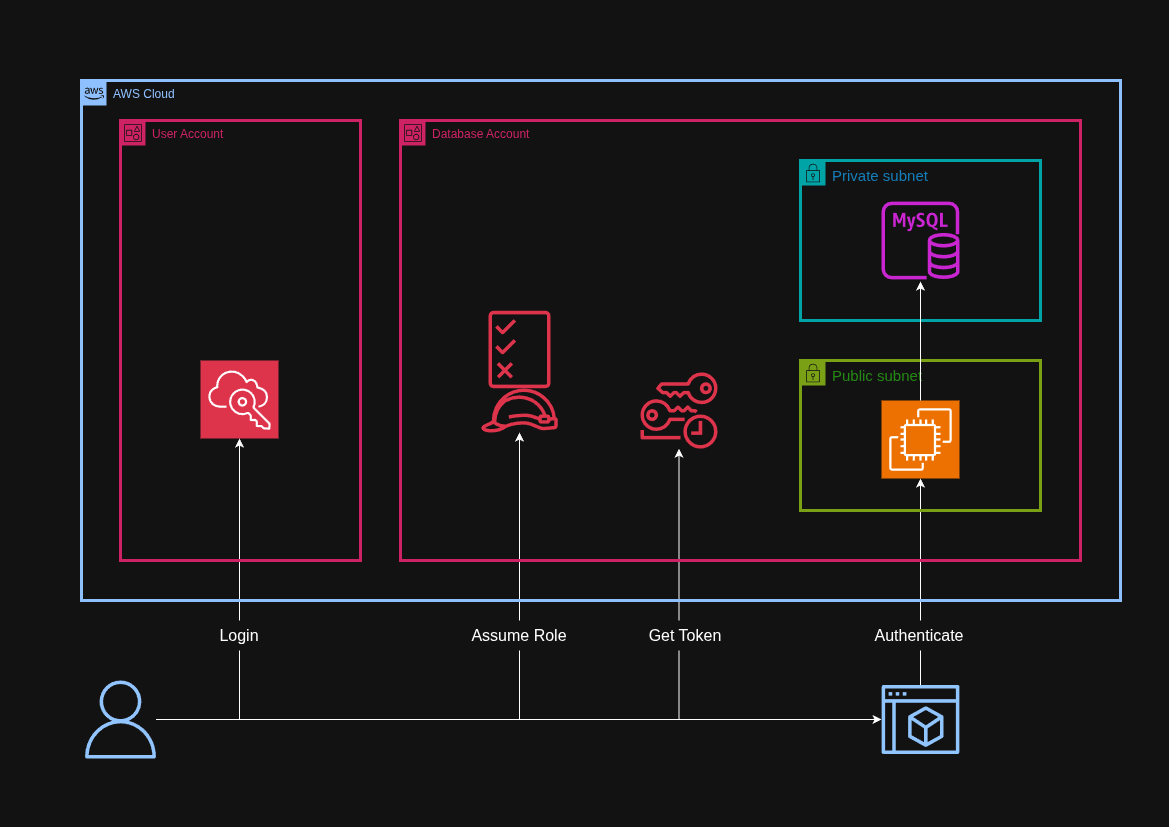

The diagram above was exported from draw.io. Its source (the exported page's mxGraphModel, read from the mxfile embedded in the PNG):
<mxGraphModel dx="2066" dy="1221" grid="1" gridSize="10" guides="1" tooltips="1" connect="1" arrows="1" fold="1" page="1" pageScale="1" pageWidth="1169" pageHeight="827" math="0" shadow="0">
  <root>
    <mxCell id="0" />
    <mxCell id="1" parent="0" />
    <mxCell id="CQkpuFZtgDHbqYA92QFo-4" parent="1" style="sketch=0;outlineConnect=0;fontColor=#232F3E;gradientColor=none;fillColor=#DD344C;strokeColor=none;dashed=0;verticalLabelPosition=bottom;verticalAlign=top;align=center;html=1;fontSize=12;fontStyle=0;aspect=fixed;pointerEvents=1;shape=mxgraph.aws4.permissions;" value="" vertex="1">
      <mxGeometry height="78" width="62" x="488" y="310" as="geometry" />
    </mxCell>
    <mxCell id="CQkpuFZtgDHbqYA92QFo-5" parent="1" style="sketch=0;outlineConnect=0;fontColor=#232F3E;gradientColor=none;fillColor=#DD344C;strokeColor=none;dashed=0;verticalLabelPosition=bottom;verticalAlign=top;align=center;html=1;fontSize=12;fontStyle=0;aspect=fixed;pointerEvents=1;shape=mxgraph.aws4.role;" value="" vertex="1">
      <mxGeometry height="44" width="78" x="480" y="388" as="geometry" />
    </mxCell>
    <mxCell id="CQkpuFZtgDHbqYA92QFo-6" parent="1" style="sketch=0;outlineConnect=0;fontColor=#232F3E;gradientColor=none;fillColor=#DD344C;strokeColor=none;dashed=0;verticalLabelPosition=bottom;verticalAlign=top;align=center;html=1;fontSize=12;fontStyle=0;aspect=fixed;pointerEvents=1;shape=mxgraph.aws4.temporary_security_credential;" value="" vertex="1">
      <mxGeometry height="78" width="77" x="640" y="371" as="geometry" />
    </mxCell>
    <mxCell id="3nci2YtTYtiARwmerplM-2" parent="1" style="sketch=0;points=[[0,0,0],[0.25,0,0],[0.5,0,0],[0.75,0,0],[1,0,0],[0,1,0],[0.25,1,0],[0.5,1,0],[0.75,1,0],[1,1,0],[0,0.25,0],[0,0.5,0],[0,0.75,0],[1,0.25,0],[1,0.5,0],[1,0.75,0]];outlineConnect=0;fontColor=#232F3E;fillColor=#DD344C;strokeColor=#ffffff;dashed=0;verticalLabelPosition=bottom;verticalAlign=top;align=center;html=1;fontSize=12;fontStyle=0;aspect=fixed;shape=mxgraph.aws4.resourceIcon;resIcon=mxgraph.aws4.single_sign_on;" value="" vertex="1">
      <mxGeometry height="78" width="78" x="200" y="360" as="geometry" />
    </mxCell>
    <mxCell id="3nci2YtTYtiARwmerplM-9" edge="1" parent="1" source="3nci2YtTYtiARwmerplM-3" style="edgeStyle=orthogonalEdgeStyle;rounded=0;orthogonalLoop=1;jettySize=auto;html=1;" target="CQkpuFZtgDHbqYA92QFo-5">
      <mxGeometry relative="1" as="geometry">
        <mxPoint x="599" y="430" as="targetPoint" />
      </mxGeometry>
    </mxCell>
    <mxCell id="3nci2YtTYtiARwmerplM-10" edge="1" parent="1" source="3nci2YtTYtiARwmerplM-3" style="edgeStyle=orthogonalEdgeStyle;rounded=0;orthogonalLoop=1;jettySize=auto;html=1;" target="CQkpuFZtgDHbqYA92QFo-6">
      <mxGeometry relative="1" as="geometry" />
    </mxCell>
    <mxCell id="3nci2YtTYtiARwmerplM-12" edge="1" parent="1" source="3nci2YtTYtiARwmerplM-3" style="edgeStyle=orthogonalEdgeStyle;rounded=0;orthogonalLoop=1;jettySize=auto;html=1;" target="3nci2YtTYtiARwmerplM-5">
      <mxGeometry relative="1" as="geometry" />
    </mxCell>
    <mxCell id="3nci2YtTYtiARwmerplM-3" parent="1" style="sketch=0;outlineConnect=0;fontColor=#232F3E;gradientColor=none;fillColor=#92C5FF;strokeColor=none;dashed=0;verticalLabelPosition=bottom;verticalAlign=top;align=center;html=1;fontSize=12;fontStyle=0;aspect=fixed;pointerEvents=1;shape=mxgraph.aws4.user;" value="" vertex="1">
      <mxGeometry height="78" width="78" x="81" y="680" as="geometry" />
    </mxCell>
    <mxCell id="3nci2YtTYtiARwmerplM-5" parent="1" style="sketch=0;outlineConnect=0;fontColor=#232F3E;gradientColor=none;fillColor=#91C5FF;strokeColor=none;dashed=0;verticalLabelPosition=bottom;verticalAlign=top;align=center;html=1;fontSize=12;fontStyle=0;aspect=fixed;pointerEvents=1;shape=mxgraph.aws4.management_console2;" value="" vertex="1">
      <mxGeometry height="69" width="78" x="881" y="684.5" as="geometry" />
    </mxCell>
    <mxCell id="3nci2YtTYtiARwmerplM-8" edge="1" parent="1" source="3nci2YtTYtiARwmerplM-3" style="edgeStyle=orthogonalEdgeStyle;rounded=0;orthogonalLoop=1;jettySize=auto;html=1;entryX=0.5;entryY=1;entryDx=0;entryDy=0;entryPerimeter=0;" target="3nci2YtTYtiARwmerplM-2">
      <mxGeometry relative="1" as="geometry" />
    </mxCell>
    <mxCell id="3nci2YtTYtiARwmerplM-13" edge="1" parent="1" source="3nci2YtTYtiARwmerplM-5" style="edgeStyle=orthogonalEdgeStyle;rounded=0;orthogonalLoop=1;jettySize=auto;html=1;entryX=0.5;entryY=1;entryDx=0;entryDy=0;entryPerimeter=0;" target="CQkpuFZtgDHbqYA92QFo-2">
      <mxGeometry relative="1" as="geometry" />
    </mxCell>
    <mxCell id="3nci2YtTYtiARwmerplM-18" parent="1" style="points=[[0,0],[0.25,0],[0.5,0],[0.75,0],[1,0],[1,0.25],[1,0.5],[1,0.75],[1,1],[0.75,1],[0.5,1],[0.25,1],[0,1],[0,0.75],[0,0.5],[0,0.25]];outlineConnect=0;gradientColor=none;html=1;whiteSpace=wrap;fontSize=12;fontStyle=0;container=0;pointerEvents=0;collapsible=0;recursiveResize=0;shape=mxgraph.aws4.group;grIcon=mxgraph.aws4.group_security_group;strokeColor=#7AA116;fillColor=none;verticalAlign=top;align=left;spacingLeft=30;fontColor=#248814;shadow=0;strokeWidth=3;" value="&lt;font style=&quot;font-size: 15px;&quot;&gt;Public subnet&lt;/font&gt;" vertex="1">
      <mxGeometry height="150" width="240" x="800" y="360" as="geometry" />
    </mxCell>
    <mxCell id="3nci2YtTYtiARwmerplM-20" parent="1" style="points=[[0,0],[0.25,0],[0.5,0],[0.75,0],[1,0],[1,0.25],[1,0.5],[1,0.75],[1,1],[0.75,1],[0.5,1],[0.25,1],[0,1],[0,0.75],[0,0.5],[0,0.25]];outlineConnect=0;gradientColor=none;html=1;whiteSpace=wrap;fontSize=12;fontStyle=0;container=1;pointerEvents=0;collapsible=0;recursiveResize=0;shape=mxgraph.aws4.group;grIcon=mxgraph.aws4.group_account;strokeColor=#CD2264;fillColor=none;verticalAlign=top;align=left;spacingLeft=30;fontColor=#CD2264;dashed=0;strokeWidth=3;" value="Database Account" vertex="1">
      <mxGeometry height="440" width="680" x="400" y="120" as="geometry" />
    </mxCell>
    <mxCell id="3nci2YtTYtiARwmerplM-21" parent="1" style="points=[[0,0],[0.25,0],[0.5,0],[0.75,0],[1,0],[1,0.25],[1,0.5],[1,0.75],[1,1],[0.75,1],[0.5,1],[0.25,1],[0,1],[0,0.75],[0,0.5],[0,0.25]];outlineConnect=0;gradientColor=none;html=1;whiteSpace=wrap;fontSize=12;fontStyle=0;container=1;pointerEvents=0;collapsible=0;recursiveResize=0;shape=mxgraph.aws4.group;grIcon=mxgraph.aws4.group_account;strokeColor=#CD2264;fillColor=none;verticalAlign=top;align=left;spacingLeft=30;fontColor=#CD2264;dashed=0;strokeWidth=3;" value="User Account" vertex="1">
      <mxGeometry height="440" width="240" x="120" y="120" as="geometry" />
    </mxCell>
    <mxCell id="3nci2YtTYtiARwmerplM-22" parent="1" style="points=[[0,0],[0.25,0],[0.5,0],[0.75,0],[1,0],[1,0.25],[1,0.5],[1,0.75],[1,1],[0.75,1],[0.5,1],[0.25,1],[0,1],[0,0.75],[0,0.5],[0,0.25]];outlineConnect=0;gradientColor=none;html=1;whiteSpace=wrap;fontSize=12;fontStyle=0;container=1;pointerEvents=0;collapsible=0;recursiveResize=0;shape=mxgraph.aws4.group;grIcon=mxgraph.aws4.group_aws_cloud_alt;strokeColor=#8EC0FF;fillColor=none;verticalAlign=top;align=left;spacingLeft=30;fontColor=#232F3E;dashed=0;strokeWidth=3;" value="&lt;font style=&quot;color: rgb(142, 192, 255);&quot;&gt;AWS Cloud&lt;/font&gt;" vertex="1">
      <mxGeometry height="520" width="1039" x="81" y="80" as="geometry" />
    </mxCell>
    <mxCell id="CQkpuFZtgDHbqYA92QFo-2" parent="3nci2YtTYtiARwmerplM-22" style="sketch=0;points=[[0,0,0],[0.25,0,0],[0.5,0,0],[0.75,0,0],[1,0,0],[0,1,0],[0.25,1,0],[0.5,1,0],[0.75,1,0],[1,1,0],[0,0.25,0],[0,0.5,0],[0,0.75,0],[1,0.25,0],[1,0.5,0],[1,0.75,0]];outlineConnect=0;fontColor=#232F3E;fillColor=#ED7100;strokeColor=#ffffff;dashed=0;verticalLabelPosition=bottom;verticalAlign=top;align=center;html=1;fontSize=12;fontStyle=0;aspect=fixed;shape=mxgraph.aws4.resourceIcon;resIcon=mxgraph.aws4.ec2;" value="" vertex="1">
      <mxGeometry height="78" width="78" x="800" y="320" as="geometry" />
    </mxCell>
    <mxCell id="3nci2YtTYtiARwmerplM-19" parent="3nci2YtTYtiARwmerplM-22" style="points=[[0,0],[0.25,0],[0.5,0],[0.75,0],[1,0],[1,0.25],[1,0.5],[1,0.75],[1,1],[0.75,1],[0.5,1],[0.25,1],[0,1],[0,0.75],[0,0.5],[0,0.25]];outlineConnect=0;gradientColor=none;html=1;whiteSpace=wrap;fontSize=12;fontStyle=0;container=0;pointerEvents=0;collapsible=0;recursiveResize=0;shape=mxgraph.aws4.group;grIcon=mxgraph.aws4.group_security_group;strokeColor=#00A4A6;fillColor=none;verticalAlign=top;align=left;spacingLeft=30;fontColor=#147EBA;strokeWidth=3;" value="&lt;font style=&quot;font-size: 15px;&quot;&gt;Private subnet&lt;/font&gt;" vertex="1">
      <mxGeometry height="160" width="240" x="719" y="80" as="geometry" />
    </mxCell>
    <mxCell id="CQkpuFZtgDHbqYA92QFo-3" parent="3nci2YtTYtiARwmerplM-22" style="sketch=0;outlineConnect=0;fontColor=#232F3E;gradientColor=none;fillColor=#C925D1;strokeColor=none;dashed=0;verticalLabelPosition=bottom;verticalAlign=top;align=center;html=1;fontSize=12;fontStyle=0;aspect=fixed;pointerEvents=1;shape=mxgraph.aws4.rds_mysql_instance;" value="" vertex="1">
      <mxGeometry height="78" width="78" x="800" y="121" as="geometry" />
    </mxCell>
    <mxCell id="3nci2YtTYtiARwmerplM-14" edge="1" parent="3nci2YtTYtiARwmerplM-22" source="CQkpuFZtgDHbqYA92QFo-2" style="edgeStyle=orthogonalEdgeStyle;rounded=0;orthogonalLoop=1;jettySize=auto;html=1;entryX=0.5;entryY=1.027;entryDx=0;entryDy=0;entryPerimeter=0;" target="CQkpuFZtgDHbqYA92QFo-3">
      <mxGeometry relative="1" as="geometry" />
    </mxCell>
    <mxCell id="3nci2YtTYtiARwmerplM-23" parent="1" style="text;html=1;whiteSpace=wrap;strokeColor=none;fillColor=default;align=center;verticalAlign=middle;rounded=0;" value="&lt;font style=&quot;font-size: 16px;&quot;&gt;Login&lt;/font&gt;" vertex="1">
      <mxGeometry height="30" width="60" x="209" y="620" as="geometry" />
    </mxCell>
    <mxCell id="3nci2YtTYtiARwmerplM-24" parent="1" style="text;html=1;whiteSpace=wrap;strokeColor=none;fillColor=default;align=center;verticalAlign=middle;rounded=0;" value="&lt;font style=&quot;font-size: 16px;&quot;&gt;Assume Role&lt;/font&gt;" vertex="1">
      <mxGeometry height="30" width="110" x="464" y="620" as="geometry" />
    </mxCell>
    <mxCell id="3nci2YtTYtiARwmerplM-25" parent="1" style="text;html=1;whiteSpace=wrap;strokeColor=none;fillColor=default;align=center;verticalAlign=middle;rounded=0;" value="&lt;font style=&quot;font-size: 16px;&quot;&gt;Get Token&lt;/font&gt;" vertex="1">
      <mxGeometry height="30" width="90" x="640" y="620" as="geometry" />
    </mxCell>
    <mxCell id="3nci2YtTYtiARwmerplM-26" parent="1" style="text;html=1;whiteSpace=wrap;strokeColor=none;fillColor=default;align=center;verticalAlign=middle;rounded=0;" value="&lt;font style=&quot;font-size: 16px;&quot;&gt;Authenticate&lt;/font&gt;" vertex="1">
      <mxGeometry height="30" width="60" x="889" y="620" as="geometry" />
    </mxCell>
  </root>
</mxGraphModel>